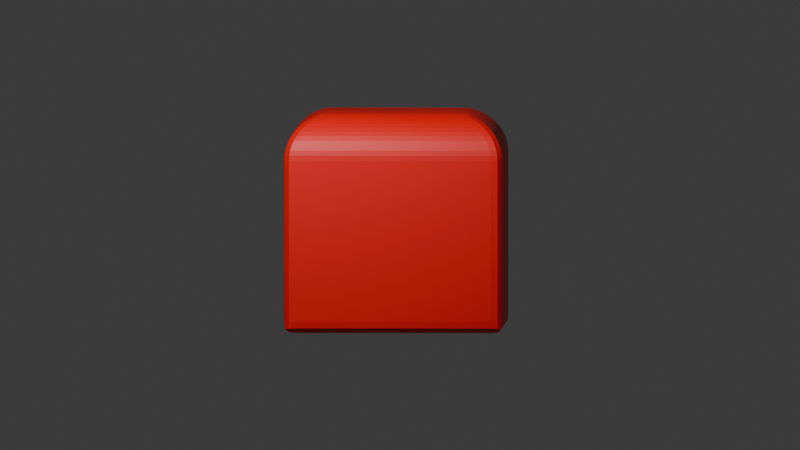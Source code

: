 # Source: ta_lari_intemplate_3__n_g_rseli_yap_yorum.blend  (saved by Blender 5.0.119; exported with 4.5.12 LTS)
import bpy
from mathutils import Matrix  # noqa: F401  (used for matrix-valued properties, if any)

bpy.ops.wm.read_factory_settings(use_empty=True)
scene = bpy.context.scene
scene.name = 'Scene'

# ---- collections
col_collection = bpy.data.collections.new('Collection'); scene.collection.children.link(col_collection)

# ---- materials (node trees are filled in below, after node groups)
mat_material_001 = bpy.data.materials.new('Material.001')

# ---- material node trees
mat_material_001.use_nodes = True; mat_material_001.node_tree.nodes.clear()
_N = mat_material_001.node_tree.nodes; _L = mat_material_001.node_tree.links
n0 = _N.new('ShaderNodeBsdfPrincipled'); n0.name = 'Principled BSDF'; n0.location = (-200, 100)
n0.inputs[0].default_value = (1.0, 0.0, 0.0, 1.0)
n1 = _N.new('ShaderNodeOutputMaterial'); n1.name = 'Material Output'; n1.location = (200, 100)
_L.new(n0.outputs[0], n1.inputs[0])
n1.is_active_output = True

# ---- world
world_world = bpy.data.worlds.new('World'); scene.world = world_world
world_world.use_nodes = True; world_world.node_tree.nodes.clear()
_N = world_world.node_tree.nodes; _L = world_world.node_tree.links
n0 = _N.new('ShaderNodeOutputWorld'); n0.name = 'World Output'; n0.location = (200, 100)
n1 = _N.new('ShaderNodeBackground'); n1.name = 'Background'; n1.location = (-200, 100)
n1.inputs[0].default_value = (0.05088, 0.05088, 0.05088, 1.0)
_L.new(n1.outputs[0], n0.inputs[0])
n0.is_active_output = True
world_world.color = (0.05088, 0.05088, 0.05088)
world_world.sun_shadow_jitter_overblur = 0.0

# ---- cameras
cam_camera = bpy.data.cameras.new('Camera')
cam_camera.type = 'ORTHO'
cam_camera.clip_end = 100.0
cam_camera.ortho_scale = 7.314

# ---- lights
light_light = bpy.data.lights.new('Light', 'POINT')
light_light.energy = 1000.0
light_light.shadow_soft_size = 0.03929

# ---- meshes
me_cube_001 = bpy.data.meshes.new('Cube.001')
me_cube_001.from_pydata([(-0.7015, -1.0, -0.7015), (-1.0, 1.0, -1.0), (0.7015, -1.0, -0.7015), (1.0, 1.0, -1.0), (-0.5775, -0.5775, 1.0), (-0.7015, -1.0, 0.279), (-0.6248, -0.6248, 0.9973), (-0.6715, -0.6715, 0.9894), (-0.7171, -0.7171, 0.9763), (-0.7608, -0.7608, 0.9582), (-0.8023, -0.8023, 0.9352), (-0.8409, -0.8409, 0.9078), (-0.8763, -0.8763, 0.8763), (-0.9078, -0.9078, 0.8409), (-0.9352, -0.9352, 0.8023), (-0.9582, -0.9582, 0.7608), (-0.9763, -0.9763, 0.7171), (-0.9894, -0.9894, 0.6715), (-0.9973, -0.9973, 0.6248), (-0.5775, 0.5775, 1.0), (-1.0, 1.0, 0.5775), (-0.6248, 0.6248, 0.9973), (-0.6715, 0.6715, 0.9894), (-0.7171, 0.7171, 0.9763), (-0.7608, 0.7608, 0.9582), (-0.8023, 0.8023, 0.9352), (-0.8409, 0.8409, 0.9078), (-0.8763, 0.8763, 0.8763), (-0.9078, 0.9078, 0.8409), (-0.9352, 0.9352, 0.8023), (-0.9582, 0.9582, 0.7608), (-0.9763, 0.9763, 0.7171), (-0.9894, 0.9894, 0.6715), (-0.9973, 0.9973, 0.6248), (0.5775, -0.5775, 1.0), (0.7015, -1.0, 0.279), (0.6248, -0.6248, 0.9973), (0.6715, -0.6715, 0.9894), (0.7171, -0.7171, 0.9763), (0.7608, -0.7608, 0.9582), (0.8023, -0.8023, 0.9352), (0.8409, -0.8409, 0.9078), (0.8763, -0.8763, 0.8763), (0.9078, -0.9078, 0.8409), (0.9352, -0.9352, 0.8023), (0.9582, -0.9582, 0.7608), (0.9763, -0.9763, 0.7171), (0.9894, -0.9894, 0.6715), (0.9973, -0.9973, 0.6248), (0.5775, 0.5775, 1.0), (1.0, 1.0, 0.5775), (0.6248, 0.6248, 0.9973), (0.6715, 0.6715, 0.9894), (0.7171, 0.7171, 0.9763), (0.7608, 0.7608, 0.9582), (0.8023, 0.8023, 0.9352), (0.8409, 0.8409, 0.9078), (0.8763, 0.8763, 0.8763), (0.9078, 0.9078, 0.8409), (0.9352, 0.9352, 0.8023), (0.9582, 0.9582, 0.7608), (0.9763, 0.9763, 0.7171), (0.9894, 0.9894, 0.6715), (0.9973, 0.9973, 0.6248), (-1.0, -1.0, -1.0), (1.0, -1.0, -1.0), (-1.0, -1.0, 0.5775), (1.0, -1.0, 0.5775)], [], [(1, 3, 65, 64), (4, 19, 21, 6), (6, 21, 22, 7), (7, 22, 23, 8), (8, 23, 24, 9), (9, 24, 25, 10), (10, 25, 26, 11), (11, 26, 27, 12), (12, 27, 28, 13), (13, 28, 29, 14), (14, 29, 30, 15), (15, 30, 31, 16), (16, 31, 32, 17), (17, 32, 33, 18), (18, 33, 20, 66), (19, 49, 51, 21), (21, 51, 52, 22), (22, 52, 53, 23), (23, 53, 54, 24), (24, 54, 55, 25), (25, 55, 56, 26), (26, 56, 57, 27), (27, 57, 58, 28), (28, 58, 59, 29), (29, 59, 60, 30), (30, 60, 61, 31), (31, 61, 62, 32), (32, 62, 63, 33), (33, 63, 50, 20), (49, 34, 36, 51), (51, 36, 37, 52), (52, 37, 38, 53), (53, 38, 39, 54), (54, 39, 40, 55), (55, 40, 41, 56), (56, 41, 42, 57), (57, 42, 43, 58), (58, 43, 44, 59), (59, 44, 45, 60), (60, 45, 46, 61), (61, 46, 47, 62), (62, 47, 48, 63), (63, 48, 67, 50), (34, 4, 6, 36), (36, 6, 7, 37), (37, 7, 8, 38), (38, 8, 9, 39), (39, 9, 10, 40), (40, 10, 11, 41), (41, 11, 12, 42), (42, 12, 13, 43), (43, 13, 14, 44), (44, 14, 15, 45), (45, 15, 16, 46), (46, 16, 17, 47), (47, 17, 18, 48), (48, 18, 66, 67), (2, 35, 5, 0), (64, 66, 20, 1), (49, 19, 4, 34), (1, 20, 50, 3), (3, 50, 67, 65), (2, 0, 64, 65), (5, 35, 67, 66), (35, 2, 65, 67), (0, 5, 66, 64)])
_uv = me_cube_001.uv_layers.new(name='UVMap')
_uv.uv.foreach_set('vector', [0.125, 0.5, 0.375, 0.5, 0.375, 0.75, 0.125, 0.75, 0.8222, 0.6972, 0.8222, 0.5528, 0.8281, 0.5469, 0.8281, 0.7031, 0.8281, 0.7031, 0.8281, 0.5469, 0.8339, 0.5411, 0.8339, 0.7089, 0.8339, 0.7089, 0.8339, 0.5411, 0.8396, 0.5354, 0.8396, 0.7146, 0.8396, 0.7146, 0.8396, 0.5354, 0.8451, 0.5299, 0.8451, 0.7201, 0.8451, 0.7201, 0.8451, 0.5299, 0.8503, 0.5247, 0.8503, 0.7253, 0.8503, 0.7253, 0.8503, 0.5247, 0.8551, 0.5199, 0.8551, 0.7301, 0.8551, 0.7301, 0.8551, 0.5199, 0.8673, 0.5077, 0.8673, 0.7423, 0.625, 0.01547, 0.625, 0.25, 0.6051, 0.25, 0.6051, 0.01152, 0.6051, 0.01152, 0.6051, 0.25, 0.6003, 0.25, 0.6003, 0.008094, 0.6003, 0.008094, 0.6003, 0.25, 0.5951, 0.25, 0.5951, 0.00523, 0.5951, 0.00523, 0.5951, 0.25, 0.5896, 0.25, 0.5896, 0.002964, 0.5896, 0.002964, 0.5896, 0.25, 0.5839, 0.25, 0.5839, 0.001324, 0.5839, 0.001324, 0.5839, 0.25, 0.5781, 0.25, 0.5781, 0.0003321, 0.5781, 0.0003321, 0.5781, 0.25, 0.5722, 0.25, 0.5722, 0.0, 0.8222, 0.5528, 0.6778, 0.5528, 0.6719, 0.5469, 0.8281, 0.5469, 0.8281, 0.5469, 0.6719, 0.5469, 0.6661, 0.5411, 0.8339, 0.5411, 0.8339, 0.5411, 0.6661, 0.5411, 0.6604, 0.5354, 0.8396, 0.5354, 0.8396, 0.5354, 0.6604, 0.5354, 0.6549, 0.5299, 0.8451, 0.5299, 0.8451, 0.5299, 0.6549, 0.5299, 0.6497, 0.5247, 0.8503, 0.5247, 0.8503, 0.5247, 0.6497, 0.5247, 0.6449, 0.5199, 0.8551, 0.5199, 0.8551, 0.5199, 0.6449, 0.5199, 0.6289, 0.5039, 0.8673, 0.5077, 0.625, 0.25, 0.6289, 0.5039, 0.6051, 0.5, 0.6051, 0.25, 0.6051, 0.25, 0.6051, 0.5, 0.6003, 0.5, 0.6003, 0.25, 0.6003, 0.25, 0.6003, 0.5, 0.5951, 0.5, 0.5951, 0.25, 0.5951, 0.25, 0.5951, 0.5, 0.5896, 0.5, 0.5896, 0.25, 0.5896, 0.25, 0.5896, 0.5, 0.5839, 0.5, 0.5839, 0.25, 0.5839, 0.25, 0.5839, 0.5, 0.5781, 0.5, 0.5781, 0.25, 0.5781, 0.25, 0.5781, 0.5, 0.5722, 0.5, 0.5722, 0.25, 0.6778, 0.5528, 0.6778, 0.6972, 0.6719, 0.7031, 0.6719, 0.5469, 0.6719, 0.5469, 0.6719, 0.7031, 0.6661, 0.7089, 0.6661, 0.5411, 0.6661, 0.5411, 0.6661, 0.7089, 0.6604, 0.7146, 0.6604, 0.5354, 0.6604, 0.5354, 0.6604, 0.7146, 0.6549, 0.7201, 0.6549, 0.5299, 0.6549, 0.5299, 0.6549, 0.7201, 0.6497, 0.7253, 0.6497, 0.5247, 0.6497, 0.5247, 0.6497, 0.7253, 0.6449, 0.7301, 0.6449, 0.5199, 0.6449, 0.5199, 0.6449, 0.7301, 0.6289, 0.7461, 0.6289, 0.5039, 0.6289, 0.5039, 0.6289, 0.7461, 0.6051, 0.75, 0.6051, 0.5, 0.6051, 0.5, 0.6051, 0.75, 0.6003, 0.75, 0.6003, 0.5, 0.6003, 0.5, 0.6003, 0.75, 0.5951, 0.75, 0.5951, 0.5, 0.5951, 0.5, 0.5951, 0.75, 0.5896, 0.75, 0.5896, 0.5, 0.5896, 0.5, 0.5896, 0.75, 0.5839, 0.75, 0.5839, 0.5, 0.5839, 0.5, 0.5839, 0.75, 0.5781, 0.75, 0.5781, 0.5, 0.5781, 0.5, 0.5781, 0.75, 0.5722, 0.75, 0.5722, 0.5, 0.6778, 0.6972, 0.8222, 0.6972, 0.8281, 0.7031, 0.6719, 0.7031, 0.6719, 0.7031, 0.8281, 0.7031, 0.8339, 0.7089, 0.6661, 0.7089, 0.6661, 0.7089, 0.8339, 0.7089, 0.8396, 0.7146, 0.6604, 0.7146, 0.6604, 0.7146, 0.8396, 0.7146, 0.8451, 0.7201, 0.6549, 0.7201, 0.6549, 0.7201, 0.8451, 0.7201, 0.8503, 0.7253, 0.6497, 0.7253, 0.6497, 0.7253, 0.8503, 0.7253, 0.8551, 0.7301, 0.6449, 0.7301, 0.6449, 0.7301, 0.8551, 0.7301, 0.8673, 0.7423, 0.6289, 0.7461, 0.6289, 0.7461, 0.625, 0.9845, 0.6051, 0.9885, 0.6051, 0.75, 0.6051, 0.75, 0.6051, 0.9885, 0.6003, 0.9919, 0.6003, 0.75, 0.6003, 0.75, 0.6003, 0.9919, 0.5951, 0.9948, 0.5951, 0.75, 0.5951, 0.75, 0.5951, 0.9948, 0.5896, 0.997, 0.5896, 0.75, 0.5896, 0.75, 0.5896, 0.997, 0.5839, 0.9987, 0.5839, 0.75, 0.5839, 0.75, 0.5839, 0.9987, 0.5781, 0.9997, 0.5781, 0.75, 0.5781, 0.75, 0.5781, 0.9997, 0.5722, 1.0, 0.5722, 0.75, 0.4123, 0.7873, 0.5349, 0.7873, 0.5349, 0.9627, 0.4123, 0.9627, 0.375, 0.0, 0.5722, 0.0, 0.5722, 0.25, 0.375, 0.25, 0.6778, 0.5528, 0.8222, 0.5528, 0.8222, 0.6972, 0.6778, 0.6972, 0.375, 0.25, 0.5722, 0.25, 0.5722, 0.5, 0.375, 0.5, 0.375, 0.5, 0.5722, 0.5, 0.5722, 0.75, 0.375, 0.75, 0.4123, 0.7873, 0.4123, 0.9627, 0.375, 1.0, 0.375, 0.75, 0.5349, 0.9627, 0.5349, 0.7873, 0.5722, 0.75, 0.5722, 1.0, 0.5349, 0.7873, 0.4123, 0.7873, 0.375, 0.75, 0.5722, 0.75, 0.4123, 0.9627, 0.5349, 0.9627, 0.5722, 1.0, 0.375, 1.0])
me_cube_001.materials.append(mat_material_001)
me_cube_001.update()

# ---- objects
ob_light = bpy.data.objects.new('Light', light_light)
ob_camera = bpy.data.objects.new('Camera', cam_camera)
ob_cube = bpy.data.objects.new('Cube', me_cube_001)

# ---- transforms, parenting, visibility, modifiers, constraints
ob_light.location = (-1.349, -5.244, 3.842)
ob_light.rotation_euler = (0.6503, 0.05522, 1.866)
ob_light.lock_rotations_4d = False
ob_light.empty_display_type = 'ARROWS'
ob_light.color = (0.0, 0.0, 0.0, 0.0)
ob_light.lineart.crease_threshold = 0.0
ob_camera.location = (0.3532, -11.25, 0.4317)
ob_camera.rotation_euler = (1.528, 1.249e-06, 0.02837)
ob_camera.lock_rotations_4d = False
ob_camera.empty_display_type = 'ARROWS'
ob_camera.color = (0.0, 0.0, 0.0, 0.0)
ob_camera.display_type = 'WIRE'
ob_camera.lineart.crease_threshold = 0.0
ob_cube.location = (0.0, 0.0, 0.0)
_m = ob_cube.modifiers.new('Bevel', 'BEVEL')
_m.segments = 3
_m.profile = 0.6919

# ---- collection membership
col_collection.objects.link(ob_light)
col_collection.objects.link(ob_camera)
col_collection.objects.link(ob_cube)

# ---- scene / render settings (as saved in the file)
scene.camera = ob_camera
scene.frame_start = 1; scene.frame_end = 250; scene.frame_set(1)
scene.render.engine = 'BLENDER_EEVEE_NEXT'
scene.render.bake_bias = 0.0
scene.render.bake_samples = 0
scene.cycles.sampling_pattern = 'TABULATED_SOBOL'
scene.eevee.use_volume_custom_range = False
bpy.context.view_layer.update()
